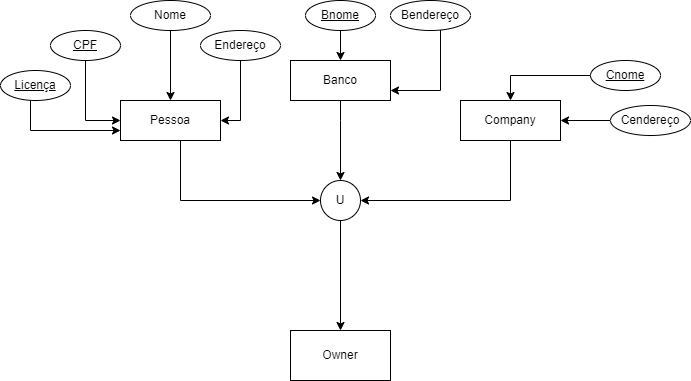

The diagram above was exported from draw.io. Its source (the exported page's mxGraphModel, read from the mxfile embedded in the PNG):
<mxGraphModel dx="1038" dy="539" grid="1" gridSize="10" guides="1" tooltips="1" connect="1" arrows="1" fold="1" page="1" pageScale="1" pageWidth="827" pageHeight="1169" math="0" shadow="0">
  <root>
    <mxCell id="0" />
    <mxCell id="1" parent="0" />
    <mxCell id="bWVZA-W1JvscM98dLL-o-5" style="edgeStyle=orthogonalEdgeStyle;rounded=0;orthogonalLoop=1;jettySize=auto;html=1;exitX=0.75;exitY=0;exitDx=0;exitDy=0;entryX=0;entryY=0.5;entryDx=0;entryDy=0;" parent="1" source="bWVZA-W1JvscM98dLL-o-1" target="bWVZA-W1JvscM98dLL-o-4" edge="1">
      <mxGeometry relative="1" as="geometry">
        <Array as="points">
          <mxPoint x="232" y="130" />
          <mxPoint x="232" y="220" />
        </Array>
      </mxGeometry>
    </mxCell>
    <mxCell id="bWVZA-W1JvscM98dLL-o-1" value="Pessoa" style="whiteSpace=wrap;html=1;align=center;" parent="1" vertex="1">
      <mxGeometry x="172" y="120" width="100" height="40" as="geometry" />
    </mxCell>
    <mxCell id="bWVZA-W1JvscM98dLL-o-7" style="edgeStyle=orthogonalEdgeStyle;rounded=0;orthogonalLoop=1;jettySize=auto;html=1;entryX=0.5;entryY=0;entryDx=0;entryDy=0;" parent="1" source="bWVZA-W1JvscM98dLL-o-2" target="bWVZA-W1JvscM98dLL-o-4" edge="1">
      <mxGeometry relative="1" as="geometry">
        <Array as="points">
          <mxPoint x="392" y="140" />
          <mxPoint x="392" y="140" />
        </Array>
      </mxGeometry>
    </mxCell>
    <mxCell id="bWVZA-W1JvscM98dLL-o-2" value="Banco&lt;span style=&quot;color: rgba(0, 0, 0, 0); font-family: monospace; font-size: 0px; text-align: start;&quot;&gt;%3CmxGraphModel%3E%3Croot%3E%3CmxCell%20id%3D%220%22%2F%3E%3CmxCell%20id%3D%221%22%20parent%3D%220%22%2F%3E%3CmxCell%20id%3D%222%22%20value%3D%22Pessoa%22%20style%3D%22whiteSpace%3Dwrap%3Bhtml%3D1%3Balign%3Dcenter%3B%22%20vertex%3D%221%22%20parent%3D%221%22%3E%3CmxGeometry%20x%3D%2270%22%20y%3D%22100%22%20width%3D%22100%22%20height%3D%2240%22%20as%3D%22geometry%22%2F%3E%3C%2FmxCell%3E%3C%2Froot%3E%3C%2FmxGraphModel%3E&lt;/span&gt;" style="whiteSpace=wrap;html=1;align=center;" parent="1" vertex="1">
      <mxGeometry x="342" y="80" width="100" height="40" as="geometry" />
    </mxCell>
    <mxCell id="bWVZA-W1JvscM98dLL-o-8" style="edgeStyle=orthogonalEdgeStyle;rounded=0;orthogonalLoop=1;jettySize=auto;html=1;entryX=1;entryY=0.5;entryDx=0;entryDy=0;" parent="1" source="bWVZA-W1JvscM98dLL-o-3" target="bWVZA-W1JvscM98dLL-o-4" edge="1">
      <mxGeometry relative="1" as="geometry">
        <Array as="points">
          <mxPoint x="562" y="220" />
        </Array>
      </mxGeometry>
    </mxCell>
    <mxCell id="bWVZA-W1JvscM98dLL-o-3" value="Company" style="whiteSpace=wrap;html=1;align=center;" parent="1" vertex="1">
      <mxGeometry x="512" y="120" width="100" height="40" as="geometry" />
    </mxCell>
    <mxCell id="bWVZA-W1JvscM98dLL-o-11" style="edgeStyle=orthogonalEdgeStyle;rounded=0;orthogonalLoop=1;jettySize=auto;html=1;entryX=0.5;entryY=0;entryDx=0;entryDy=0;" parent="1" source="bWVZA-W1JvscM98dLL-o-4" target="bWVZA-W1JvscM98dLL-o-10" edge="1">
      <mxGeometry relative="1" as="geometry" />
    </mxCell>
    <mxCell id="bWVZA-W1JvscM98dLL-o-4" value="U" style="ellipse;whiteSpace=wrap;html=1;aspect=fixed;" parent="1" vertex="1">
      <mxGeometry x="372" y="200" width="40" height="40" as="geometry" />
    </mxCell>
    <mxCell id="bWVZA-W1JvscM98dLL-o-10" value="Owner" style="rounded=0;whiteSpace=wrap;html=1;" parent="1" vertex="1">
      <mxGeometry x="342" y="350" width="100" height="50" as="geometry" />
    </mxCell>
    <mxCell id="bWVZA-W1JvscM98dLL-o-17" style="edgeStyle=orthogonalEdgeStyle;rounded=0;orthogonalLoop=1;jettySize=auto;html=1;entryX=0;entryY=0.75;entryDx=0;entryDy=0;" parent="1" source="bWVZA-W1JvscM98dLL-o-12" target="bWVZA-W1JvscM98dLL-o-1" edge="1">
      <mxGeometry relative="1" as="geometry">
        <Array as="points">
          <mxPoint x="82" y="150" />
        </Array>
      </mxGeometry>
    </mxCell>
    <mxCell id="bWVZA-W1JvscM98dLL-o-12" value="Licença" style="ellipse;whiteSpace=wrap;html=1;align=center;fontStyle=4;" parent="1" vertex="1">
      <mxGeometry x="52" y="90" width="70" height="30" as="geometry" />
    </mxCell>
    <mxCell id="bWVZA-W1JvscM98dLL-o-19" style="edgeStyle=orthogonalEdgeStyle;rounded=0;orthogonalLoop=1;jettySize=auto;html=1;entryX=0;entryY=0.5;entryDx=0;entryDy=0;" parent="1" source="bWVZA-W1JvscM98dLL-o-14" target="bWVZA-W1JvscM98dLL-o-1" edge="1">
      <mxGeometry relative="1" as="geometry">
        <Array as="points">
          <mxPoint x="137" y="140" />
        </Array>
      </mxGeometry>
    </mxCell>
    <mxCell id="bWVZA-W1JvscM98dLL-o-14" value="CPF" style="ellipse;whiteSpace=wrap;html=1;align=center;fontStyle=4;" parent="1" vertex="1">
      <mxGeometry x="102" y="50" width="70" height="30" as="geometry" />
    </mxCell>
    <mxCell id="bWVZA-W1JvscM98dLL-o-20" style="edgeStyle=orthogonalEdgeStyle;rounded=0;orthogonalLoop=1;jettySize=auto;html=1;entryX=0.5;entryY=0;entryDx=0;entryDy=0;" parent="1" source="bWVZA-W1JvscM98dLL-o-15" target="bWVZA-W1JvscM98dLL-o-1" edge="1">
      <mxGeometry relative="1" as="geometry" />
    </mxCell>
    <mxCell id="bWVZA-W1JvscM98dLL-o-15" value="Nome" style="ellipse;whiteSpace=wrap;html=1;align=center;" parent="1" vertex="1">
      <mxGeometry x="182" y="20" width="80" height="30" as="geometry" />
    </mxCell>
    <mxCell id="bWVZA-W1JvscM98dLL-o-21" style="edgeStyle=orthogonalEdgeStyle;rounded=0;orthogonalLoop=1;jettySize=auto;html=1;entryX=1;entryY=0.5;entryDx=0;entryDy=0;" parent="1" source="bWVZA-W1JvscM98dLL-o-16" target="bWVZA-W1JvscM98dLL-o-1" edge="1">
      <mxGeometry relative="1" as="geometry" />
    </mxCell>
    <mxCell id="bWVZA-W1JvscM98dLL-o-16" value="Endereço" style="ellipse;whiteSpace=wrap;html=1;align=center;" parent="1" vertex="1">
      <mxGeometry x="252" y="50" width="80" height="30" as="geometry" />
    </mxCell>
    <mxCell id="bWVZA-W1JvscM98dLL-o-26" style="edgeStyle=orthogonalEdgeStyle;rounded=0;orthogonalLoop=1;jettySize=auto;html=1;entryX=0.5;entryY=0;entryDx=0;entryDy=0;" parent="1" source="bWVZA-W1JvscM98dLL-o-23" target="bWVZA-W1JvscM98dLL-o-2" edge="1">
      <mxGeometry relative="1" as="geometry" />
    </mxCell>
    <mxCell id="bWVZA-W1JvscM98dLL-o-23" value="Bnome" style="ellipse;whiteSpace=wrap;html=1;align=center;fontStyle=4;" parent="1" vertex="1">
      <mxGeometry x="357" y="20" width="70" height="30" as="geometry" />
    </mxCell>
    <mxCell id="bWVZA-W1JvscM98dLL-o-25" style="edgeStyle=orthogonalEdgeStyle;rounded=0;orthogonalLoop=1;jettySize=auto;html=1;entryX=1;entryY=0.75;entryDx=0;entryDy=0;" parent="1" source="bWVZA-W1JvscM98dLL-o-24" target="bWVZA-W1JvscM98dLL-o-2" edge="1">
      <mxGeometry relative="1" as="geometry">
        <Array as="points">
          <mxPoint x="492" y="110" />
        </Array>
      </mxGeometry>
    </mxCell>
    <mxCell id="bWVZA-W1JvscM98dLL-o-24" value="Bendereço" style="ellipse;whiteSpace=wrap;html=1;align=center;" parent="1" vertex="1">
      <mxGeometry x="442" y="20" width="80" height="30" as="geometry" />
    </mxCell>
    <mxCell id="bWVZA-W1JvscM98dLL-o-28" style="edgeStyle=orthogonalEdgeStyle;rounded=0;orthogonalLoop=1;jettySize=auto;html=1;entryX=0.5;entryY=0;entryDx=0;entryDy=0;" parent="1" source="bWVZA-W1JvscM98dLL-o-27" target="bWVZA-W1JvscM98dLL-o-3" edge="1">
      <mxGeometry relative="1" as="geometry" />
    </mxCell>
    <mxCell id="bWVZA-W1JvscM98dLL-o-27" value="Cnome" style="ellipse;whiteSpace=wrap;html=1;align=center;fontStyle=4;" parent="1" vertex="1">
      <mxGeometry x="642" y="80" width="70" height="30" as="geometry" />
    </mxCell>
    <mxCell id="bWVZA-W1JvscM98dLL-o-30" style="edgeStyle=orthogonalEdgeStyle;rounded=0;orthogonalLoop=1;jettySize=auto;html=1;" parent="1" source="bWVZA-W1JvscM98dLL-o-29" target="bWVZA-W1JvscM98dLL-o-3" edge="1">
      <mxGeometry relative="1" as="geometry" />
    </mxCell>
    <mxCell id="bWVZA-W1JvscM98dLL-o-29" value="Cendereço" style="ellipse;whiteSpace=wrap;html=1;align=center;" parent="1" vertex="1">
      <mxGeometry x="662" y="125" width="80" height="30" as="geometry" />
    </mxCell>
  </root>
</mxGraphModel>